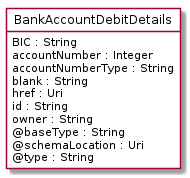

The diagram above was rendered by PlantUML. Its source (embedded in the PNG):
@startuml
hide circle
hide methods
hide stereotype
show <<Enumeration>> stereotype
skinparam class {
   BackgroundColor<<Enumeration>> #E6F5F7
   BackgroundColor<<Ref>> #FFFFE0
   BackgroundColor<<Pivot>> #FFFFFFF
   BackgroundColor<<SimpleType>> #E2F0DA
   BackgroundColor #FCF2E3
}

class BankAccountDebitDetails <<Pivot>> {
    BIC : String
    accountNumber : Integer
    accountNumberType : String
    blank : String
    href : Uri
    id : String
    owner : String
    @baseType : String
    @schemaLocation : Uri
    @type : String
}


@enduml